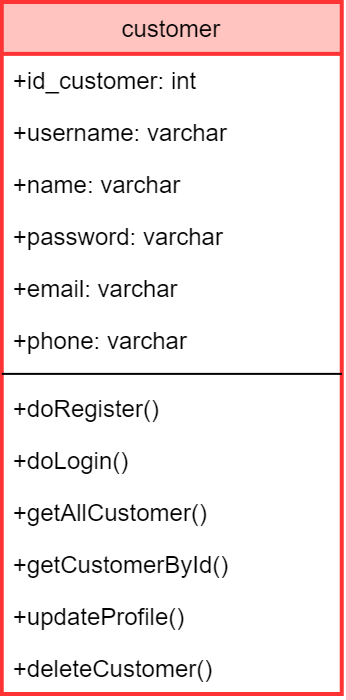

The diagram above was exported from draw.io. Its source (the exported page's mxGraphModel, read from the mxfile embedded in the PNG):
<mxGraphModel dx="4197" dy="3763" grid="1" gridSize="10" guides="1" tooltips="1" connect="1" arrows="1" fold="1" page="1" pageScale="1" pageWidth="850" pageHeight="1100" math="0" shadow="0">
  <root>
    <mxCell id="0" />
    <mxCell id="1" parent="0" />
    <mxCell id="2" value="customer" style="swimlane;fontStyle=0;align=center;verticalAlign=top;childLayout=stackLayout;horizontal=1;startSize=26;horizontalStack=0;resizeParent=1;resizeLast=0;collapsible=1;marginBottom=0;rounded=0;shadow=0;strokeWidth=2;fillColor=#ffc4bf;strokeColor=#ff3333;" vertex="1" parent="1">
      <mxGeometry x="1427.43" y="-2993.56" width="170" height="346" as="geometry">
        <mxRectangle x="230" y="140" width="160" height="26" as="alternateBounds" />
      </mxGeometry>
    </mxCell>
    <mxCell id="3" value="+id_customer: int" style="text;align=left;verticalAlign=top;spacingLeft=4;spacingRight=4;overflow=hidden;rotatable=0;points=[[0,0.5],[1,0.5]];portConstraint=eastwest;" vertex="1" parent="2">
      <mxGeometry y="26" width="170" height="26" as="geometry" />
    </mxCell>
    <mxCell id="4" value="+username: varchar" style="text;align=left;verticalAlign=top;spacingLeft=4;spacingRight=4;overflow=hidden;rotatable=0;points=[[0,0.5],[1,0.5]];portConstraint=eastwest;rounded=0;shadow=0;html=0;" vertex="1" parent="2">
      <mxGeometry y="52" width="170" height="26" as="geometry" />
    </mxCell>
    <mxCell id="5" value="+name: varchar" style="text;align=left;verticalAlign=top;spacingLeft=4;spacingRight=4;overflow=hidden;rotatable=0;points=[[0,0.5],[1,0.5]];portConstraint=eastwest;rounded=0;shadow=0;html=0;" vertex="1" parent="2">
      <mxGeometry y="78" width="170" height="26" as="geometry" />
    </mxCell>
    <mxCell id="6" value="+password: varchar" style="text;align=left;verticalAlign=top;spacingLeft=4;spacingRight=4;overflow=hidden;rotatable=0;points=[[0,0.5],[1,0.5]];portConstraint=eastwest;rounded=0;shadow=0;html=0;" vertex="1" parent="2">
      <mxGeometry y="104" width="170" height="26" as="geometry" />
    </mxCell>
    <mxCell id="7" value="+email: varchar" style="text;align=left;verticalAlign=top;spacingLeft=4;spacingRight=4;overflow=hidden;rotatable=0;points=[[0,0.5],[1,0.5]];portConstraint=eastwest;rounded=0;shadow=0;html=0;" vertex="1" parent="2">
      <mxGeometry y="130" width="170" height="26" as="geometry" />
    </mxCell>
    <mxCell id="8" value="+phone: varchar" style="text;align=left;verticalAlign=top;spacingLeft=4;spacingRight=4;overflow=hidden;rotatable=0;points=[[0,0.5],[1,0.5]];portConstraint=eastwest;rounded=0;shadow=0;html=0;" vertex="1" parent="2">
      <mxGeometry y="156" width="170" height="26" as="geometry" />
    </mxCell>
    <mxCell id="9" value="" style="line;html=1;strokeWidth=1;align=left;verticalAlign=middle;spacingTop=-1;spacingLeft=3;spacingRight=3;rotatable=0;labelPosition=right;points=[];portConstraint=eastwest;" vertex="1" parent="2">
      <mxGeometry y="182" width="170" height="8" as="geometry" />
    </mxCell>
    <mxCell id="10" value="+doRegister()" style="text;align=left;verticalAlign=top;spacingLeft=4;spacingRight=4;overflow=hidden;rotatable=0;points=[[0,0.5],[1,0.5]];portConstraint=eastwest;" vertex="1" parent="2">
      <mxGeometry y="190" width="170" height="26" as="geometry" />
    </mxCell>
    <mxCell id="11" value="+doLogin()" style="text;align=left;verticalAlign=top;spacingLeft=4;spacingRight=4;overflow=hidden;rotatable=0;points=[[0,0.5],[1,0.5]];portConstraint=eastwest;" vertex="1" parent="2">
      <mxGeometry y="216" width="170" height="26" as="geometry" />
    </mxCell>
    <mxCell id="12" value="+getAllCustomer()" style="text;align=left;verticalAlign=top;spacingLeft=4;spacingRight=4;overflow=hidden;rotatable=0;points=[[0,0.5],[1,0.5]];portConstraint=eastwest;" vertex="1" parent="2">
      <mxGeometry y="242" width="170" height="26" as="geometry" />
    </mxCell>
    <mxCell id="13" value="+getCustomerById()" style="text;align=left;verticalAlign=top;spacingLeft=4;spacingRight=4;overflow=hidden;rotatable=0;points=[[0,0.5],[1,0.5]];portConstraint=eastwest;" vertex="1" parent="2">
      <mxGeometry y="268" width="170" height="26" as="geometry" />
    </mxCell>
    <mxCell id="14" value="+updateProfile()" style="text;align=left;verticalAlign=top;spacingLeft=4;spacingRight=4;overflow=hidden;rotatable=0;points=[[0,0.5],[1,0.5]];portConstraint=eastwest;" vertex="1" parent="2">
      <mxGeometry y="294" width="170" height="26" as="geometry" />
    </mxCell>
    <mxCell id="15" value="+deleteCustomer()" style="text;align=left;verticalAlign=top;spacingLeft=4;spacingRight=4;overflow=hidden;rotatable=0;points=[[0,0.5],[1,0.5]];portConstraint=eastwest;" vertex="1" parent="2">
      <mxGeometry y="320" width="170" height="26" as="geometry" />
    </mxCell>
  </root>
</mxGraphModel>